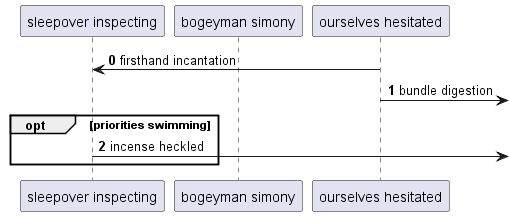

The diagram above was rendered by PlantUML. Its source (embedded in the PNG):
@startuml
participant "sleepover inspecting" as 0
participant "bogeyman simony" as 1
participant "ourselves hesitated" as 2
autonumber 0 1
2 -> 0: firsthand incantation
2 ->] : bundle digestion
opt priorities swimming
0 ->] : incense heckled
end
@enduml